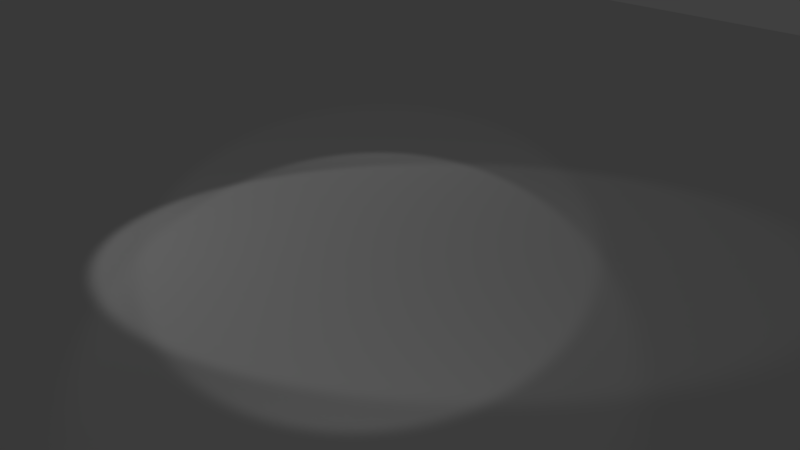 # Source: stadiumBase.blend  (saved by Blender 2.79.0; exported with 4.5.12 LTS)
import bpy
from mathutils import Matrix  # noqa: F401  (used for matrix-valued properties, if any)

bpy.ops.wm.read_factory_settings(use_empty=True)
scene = bpy.context.scene
scene.name = 'Scene'

# ---- collections
col_collection_1 = bpy.data.collections.new('Collection 1'); scene.collection.children.link(col_collection_1)

# ---- world
world_world = bpy.data.worlds.new('World'); scene.world = world_world
world_world.color = (0.05088, 0.05088, 0.05088)
world_world.use_sun_shadow = False
world_world.sun_shadow_jitter_overblur = 0.0
world_world.cycles.sampling_method = 'MANUAL'

# ---- cameras
cam_camera = bpy.data.cameras.new('Camera')
cam_camera.clip_end = 100.0
cam_camera.lens = 35.0
cam_camera.sensor_width = 32.0
cam_camera.sensor_height = 18.0
cam_camera.ortho_scale = 7.314
cam_camera.dof.focus_distance = 0.0
cam_camera.dof.aperture_fstop = 128.0

# ---- lights
light_spot_002 = bpy.data.lights.new('Spot.002', 'SPOT')
light_spot_002.transmission_factor = 0.0
light_spot_002.energy = 50.0
light_spot_002.shadow_buffer_clip_start = 0.5
light_spot_002.shadow_soft_size = 0.1
light_spot_002.shadow_maximum_resolution = 0.006
light_spot_002.use_absolute_resolution = True
light_spot_001 = bpy.data.lights.new('Spot.001', 'SPOT')
light_spot_001.transmission_factor = 0.0
light_spot_001.energy = 100.0
light_spot_001.shadow_buffer_clip_start = 0.5
light_spot_001.shadow_soft_size = 0.1
light_spot_001.shadow_maximum_resolution = 0.006
light_spot_001.use_absolute_resolution = True
light_spot = bpy.data.lights.new('Spot', 'SPOT')
light_spot.transmission_factor = 0.0
light_spot.energy = 50.0
light_spot.shadow_buffer_clip_start = 0.5
light_spot.shadow_soft_size = 0.1
light_spot.shadow_maximum_resolution = 0.006
light_spot.use_absolute_resolution = True

# ---- meshes
me_plane_002 = bpy.data.meshes.new('Plane.002')
me_plane_002.from_pydata([(-1.0, -1.0, 0.0), (1.0, -1.0, 0.0), (-1.0, 1.0, 0.0), (1.0, 1.0, 0.0)], [], [(0, 1, 3, 2)])
me_plane_002.use_remesh_preserve_volume = False
me_plane_002.use_remesh_preserve_attributes = False
me_plane_002.use_mirror_vertex_groups = False
me_plane_002.update()
me_plane = bpy.data.meshes.new('Plane')
me_plane.from_pydata([(-1.001, -1.002, 0.0), (-1.001, -1.002, 3.05), (-1.001, -0.9983, 0.0), (-1.001, -0.9983, 3.05), (-0.999, -1.002, 0.0), (-0.999, -1.002, 3.05), (-0.999, -0.9983, 0.0), (-0.999, -0.9983, 3.05), (-1.001, 0.9983, 0.0), (-1.001, 0.9983, 3.05), (-1.001, 1.002, 0.0), (-1.001, 1.002, 3.05), (-0.999, 0.9983, 0.0), (-0.999, 0.9983, 3.05), (-0.999, 1.002, 0.0), (-0.999, 1.002, 3.05), (0.999, -1.002, 0.0), (0.999, -1.002, 3.05), (0.999, -0.9983, 0.0), (0.999, -0.9983, 3.05), (1.001, -1.002, 0.0), (1.001, -1.002, 3.05), (1.001, -0.9983, 0.0), (1.001, -0.9983, 3.05), (0.999, 0.9983, 0.0), (0.999, 0.9983, 3.05), (0.999, 1.002, 0.0), (0.999, 1.002, 3.05), (1.001, 0.9983, 0.0), (1.001, 0.9983, 3.05), (1.001, 1.002, 0.0), (1.001, 1.002, 3.05)], [], [(0, 1, 3, 2), (2, 3, 7, 6), (6, 7, 5, 4), (4, 5, 1, 0), (2, 6, 4, 0), (7, 3, 1, 5), (8, 9, 11, 10), (10, 11, 15, 14), (14, 15, 13, 12), (12, 13, 9, 8), (10, 14, 12, 8), (15, 11, 9, 13), (16, 17, 19, 18), (18, 19, 23, 22), (22, 23, 21, 20), (20, 21, 17, 16), (18, 22, 20, 16), (23, 19, 17, 21), (24, 25, 27, 26), (26, 27, 31, 30), (30, 31, 29, 28), (28, 29, 25, 24), (26, 30, 28, 24), (31, 27, 25, 29)])
me_plane.use_remesh_preserve_volume = False
me_plane.use_remesh_preserve_attributes = False
me_plane.use_mirror_vertex_groups = False
me_plane.update()

# ---- objects
ob_plane_001 = bpy.data.objects.new('Plane.001', me_plane_002)
ob_plane = bpy.data.objects.new('Plane', me_plane)
ob_spot_002 = bpy.data.objects.new('Spot.002', light_spot_002)
ob_spot_001 = bpy.data.objects.new('Spot.001', light_spot_001)
ob_spot = bpy.data.objects.new('Spot', light_spot)
ob_camera = bpy.data.objects.new('Camera', cam_camera)

# ---- transforms, parenting, visibility, modifiers, constraints
ob_plane_001.location = (0.0, 0.0, 0.0)
ob_plane_001.scale = (25.0, 15.0, 1.0)
ob_plane_001.lineart.crease_threshold = 0.0
ob_plane.location = (0.0, 0.0, 0.0)
ob_plane.scale = (25.0, 15.0, 1.0)
ob_plane.lineart.crease_threshold = 0.0
ob_spot_002.location = (-4.0, 4.0, 5.0)
ob_spot_002.rotation_euler = (0.7854, -0.0, -2.356)
ob_spot_002.lineart.crease_threshold = 0.0
ob_spot_001.location = (-4.0, -4.0, 5.0)
ob_spot_001.rotation_euler = (0.7854, -0.0, -0.7854)
ob_spot_001.lineart.crease_threshold = 0.0
ob_spot.location = (4.0, -4.0, 5.0)
ob_spot.rotation_euler = (0.7854, -0.0, 0.7854)
ob_spot.lineart.crease_threshold = 0.0
ob_camera.location = (7.481, -6.508, 5.344)
ob_camera.rotation_euler = (1.109, 0.0, 0.8149)
ob_camera.lock_rotations_4d = False
ob_camera.empty_display_type = 'ARROWS'
ob_camera.color = (0.0, 0.0, 0.0, 0.0)
ob_camera.display_type = 'WIRE'
ob_camera.lineart.crease_threshold = 0.0

# ---- collection membership
col_collection_1.objects.link(ob_plane_001)
col_collection_1.objects.link(ob_plane)
col_collection_1.objects.link(ob_spot_002)
col_collection_1.objects.link(ob_spot_001)
col_collection_1.objects.link(ob_spot)
col_collection_1.objects.link(ob_camera)

# ---- scene / render settings (as saved in the file)
scene.camera = ob_camera
scene.frame_start = 1; scene.frame_end = 250; scene.frame_set(1)
scene.render.engine = 'BLENDER_EEVEE_NEXT'
scene.render.resolution_percentage = 50
scene.render.dither_intensity = 0.0
scene.cycles.use_denoising = False
scene.cycles.samples = 128
scene.cycles.sampling_pattern = 'TABULATED_SOBOL'
scene.cycles.use_adaptive_sampling = False
scene.cycles.use_light_tree = False
scene.cycles.blur_glossy = 0.0
scene.cycles.sample_clamp_indirect = 0.0
scene.view_settings.view_transform = 'Standard'
bpy.context.view_layer.update()
